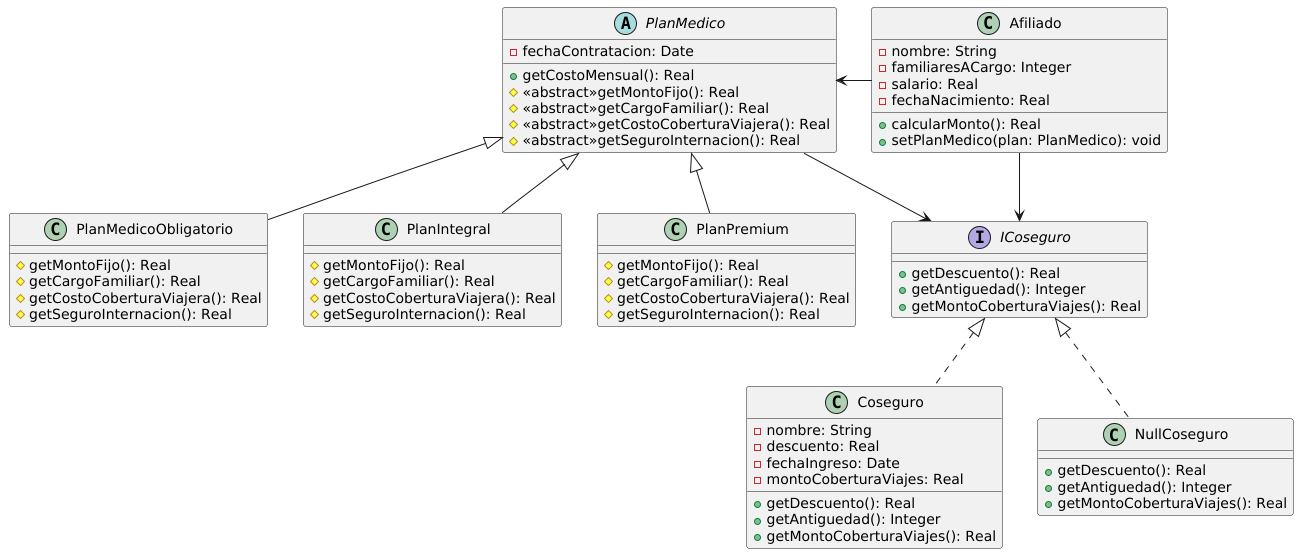

The diagram above was rendered by PlantUML. Its source (embedded in the PNG):
@startuml
class Afiliado{
    -nombre: String
    -familiaresACargo: Integer
    -salario: Real
    -fechaNacimiento: Real
    +calcularMonto(): Real
    +setPlanMedico(plan: PlanMedico): void
}

abstract class PlanMedico{
    -fechaContratacion: Date
    +getCostoMensual(): Real
    #<<abstract>>getMontoFijo(): Real
    #<<abstract>>getCargoFamiliar(): Real
    #<<abstract>>getCostoCoberturaViajera(): Real
    #<<abstract>>getSeguroInternacion(): Real

}

interface ICoseguro{
    +getDescuento(): Real
    +getAntiguedad(): Integer
    +getMontoCoberturaViajes(): Real
}

class Coseguro implements ICoseguro{
    -nombre: String
    -descuento: Real
    -fechaIngreso: Date
    -montoCoberturaViajes: Real
    +getDescuento(): Real
    +getAntiguedad(): Integer
    +getMontoCoberturaViajes(): Real
}

class NullCoseguro implements ICoseguro{
    +getDescuento(): Real
    +getAntiguedad(): Integer
    +getMontoCoberturaViajes(): Real
}

class PlanMedicoObligatorio extends PlanMedico{
    #getMontoFijo(): Real
    #getCargoFamiliar(): Real
    #getCostoCoberturaViajera(): Real
    #getSeguroInternacion(): Real
}

class PlanIntegral extends PlanMedico{
    #getMontoFijo(): Real
    #getCargoFamiliar(): Real
    #getCostoCoberturaViajera(): Real
    #getSeguroInternacion(): Real
}

class PlanPremium extends PlanMedico{
    #getMontoFijo(): Real
    #getCargoFamiliar(): Real
    #getCostoCoberturaViajera(): Real
    #getSeguroInternacion(): Real
}

Afiliado --> ICoseguro
PlanMedico <- Afiliado
PlanMedico -> ICoseguro
@enduml